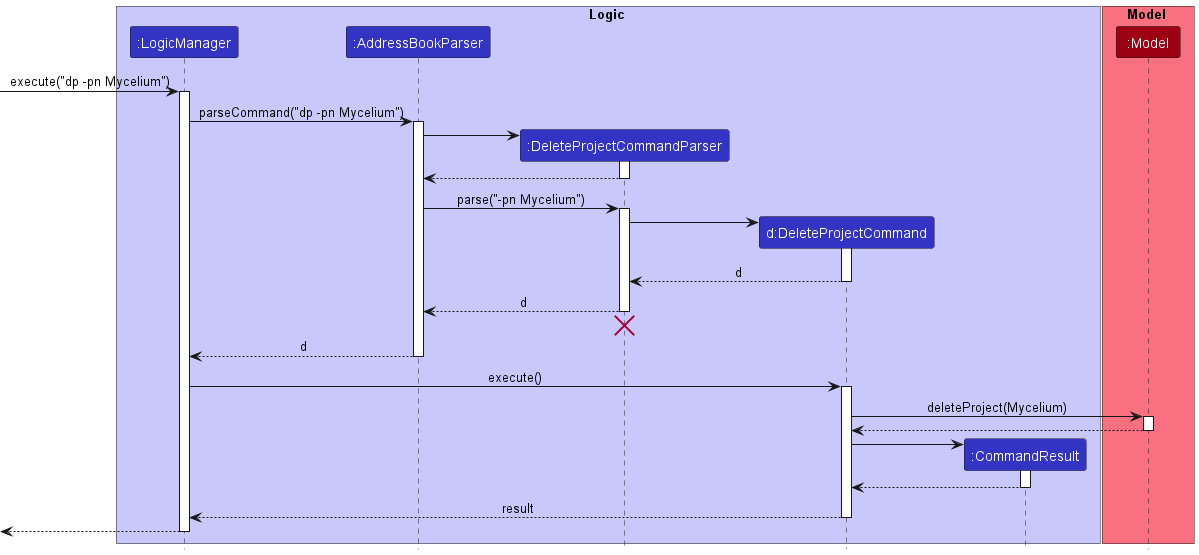

The diagram above was rendered by PlantUML. Its source (embedded in the PNG):
@startuml
!include ../style.puml

box Logic LOGIC_COLOR_T1
participant ":LogicManager" as LogicManager LOGIC_COLOR
participant ":AddressBookParser" as AddressBookParser LOGIC_COLOR
participant ":DeleteProjectCommandParser" as DeleteCommandParser LOGIC_COLOR
participant "d:DeleteProjectCommand" as DeleteCommand LOGIC_COLOR
participant ":CommandResult" as CommandResult LOGIC_COLOR
end box

box Model MODEL_COLOR_T1
participant ":Model" as Model MODEL_COLOR
end box

[-> LogicManager : execute("dp -pn Mycelium")
activate LogicManager

LogicManager -> AddressBookParser : parseCommand("dp -pn Mycelium")
activate AddressBookParser

create DeleteCommandParser
AddressBookParser -> DeleteCommandParser
activate DeleteCommandParser

DeleteCommandParser --> AddressBookParser
deactivate DeleteCommandParser

AddressBookParser -> DeleteCommandParser : parse("-pn Mycelium")
activate DeleteCommandParser

create DeleteCommand
DeleteCommandParser -> DeleteCommand
activate DeleteCommand

DeleteCommand --> DeleteCommandParser : d
deactivate DeleteCommand

DeleteCommandParser --> AddressBookParser : d
deactivate DeleteCommandParser
'Hidden arrow to position the destroy marker below the end of the activation bar.
DeleteCommandParser -[hidden]-> AddressBookParser
destroy DeleteCommandParser

AddressBookParser --> LogicManager : d
deactivate AddressBookParser

LogicManager -> DeleteCommand : execute()
activate DeleteCommand

DeleteCommand -> Model : deleteProject(Mycelium)
activate Model

Model --> DeleteCommand
deactivate Model

create CommandResult
DeleteCommand -> CommandResult
activate CommandResult

CommandResult --> DeleteCommand
deactivate CommandResult

DeleteCommand --> LogicManager : result
deactivate DeleteCommand

[<--LogicManager
deactivate LogicManager
@enduml